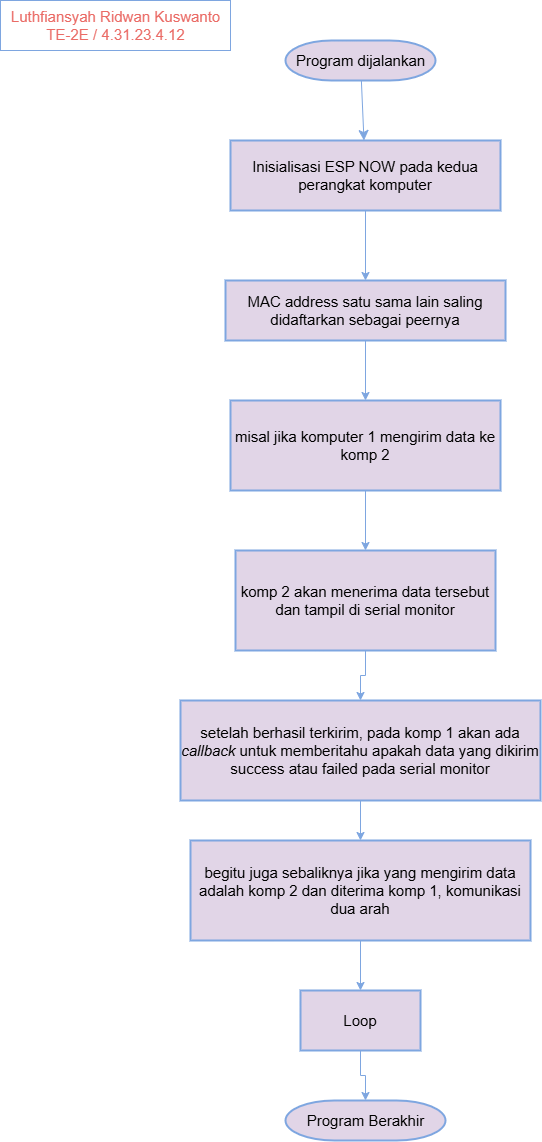

The diagram above was exported from draw.io. Its source (the exported page's mxGraphModel, read from the mxfile embedded in the PNG):
<mxGraphModel dx="1434" dy="772" grid="1" gridSize="10" guides="1" tooltips="1" connect="1" arrows="1" fold="1" page="1" pageScale="1" pageWidth="850" pageHeight="1100" math="0" shadow="0">
  <root>
    <mxCell id="0" />
    <mxCell id="1" parent="0" />
    <mxCell id="iKf1mwZHJ5Ud4UpCvj1x-1" value="" style="edgeStyle=none;curved=1;rounded=0;orthogonalLoop=1;jettySize=auto;html=1;fontSize=15;startSize=8;endSize=8;strokeColor=light-dark(#7EA6E0,#7EA6E0);fillColor=#e1d5e7;" edge="1" parent="1" source="iKf1mwZHJ5Ud4UpCvj1x-2" target="iKf1mwZHJ5Ud4UpCvj1x-4">
      <mxGeometry relative="1" as="geometry" />
    </mxCell>
    <mxCell id="iKf1mwZHJ5Ud4UpCvj1x-2" value="Program dijalankan" style="shape=mxgraph.flowchart.terminator;strokeWidth=2;gradientDirection=north;fontStyle=0;html=1;strokeColor=light-dark(#7EA6E0,#7EA6E0);fillColor=#e1d5e7;fontSize=15;" vertex="1" parent="1">
      <mxGeometry x="295" y="40" width="150" height="40" as="geometry" />
    </mxCell>
    <mxCell id="iKf1mwZHJ5Ud4UpCvj1x-3" value="" style="edgeStyle=orthogonalEdgeStyle;rounded=0;orthogonalLoop=1;jettySize=auto;html=1;strokeColor=light-dark(#7EA6E0,#7EA6E0);fontSize=15;" edge="1" parent="1" source="iKf1mwZHJ5Ud4UpCvj1x-4" target="iKf1mwZHJ5Ud4UpCvj1x-7">
      <mxGeometry relative="1" as="geometry" />
    </mxCell>
    <mxCell id="iKf1mwZHJ5Ud4UpCvj1x-4" value="Inisialisasi ESP NOW pada kedua perangkat komputer" style="whiteSpace=wrap;html=1;strokeWidth=2;gradientDirection=north;fontStyle=0;strokeColor=light-dark(#7EA6E0,#7EA6E0);fillColor=#e1d5e7;fontSize=15;" vertex="1" parent="1">
      <mxGeometry x="240" y="140" width="270" height="70" as="geometry" />
    </mxCell>
    <mxCell id="iKf1mwZHJ5Ud4UpCvj1x-5" value="Luthfiansyah Ridwan Kuswanto&lt;div style=&quot;font-size: 15px;&quot;&gt;TE-2E / 4.31.23.4.12&lt;/div&gt;" style="text;html=1;align=center;verticalAlign=middle;resizable=0;points=[];autosize=1;strokeColor=light-dark(#7EA6E0,#7EA6E0);fillColor=none;fontSize=15;fontColor=#EA6B66;" vertex="1" parent="1">
      <mxGeometry x="10" width="230" height="50" as="geometry" />
    </mxCell>
    <mxCell id="iKf1mwZHJ5Ud4UpCvj1x-6" value="" style="edgeStyle=orthogonalEdgeStyle;rounded=0;orthogonalLoop=1;jettySize=auto;html=1;strokeColor=light-dark(#7EA6E0,#7EA6E0);fontSize=15;" edge="1" parent="1" source="iKf1mwZHJ5Ud4UpCvj1x-7" target="iKf1mwZHJ5Ud4UpCvj1x-9">
      <mxGeometry relative="1" as="geometry" />
    </mxCell>
    <mxCell id="iKf1mwZHJ5Ud4UpCvj1x-7" value="MAC address satu sama lain saling didaftarkan sebagai peernya" style="whiteSpace=wrap;html=1;strokeWidth=2;gradientDirection=north;fontStyle=0;strokeColor=light-dark(#7EA6E0,#7EA6E0);fillColor=#e1d5e7;fontSize=15;" vertex="1" parent="1">
      <mxGeometry x="235" y="280" width="280" height="60" as="geometry" />
    </mxCell>
    <mxCell id="iKf1mwZHJ5Ud4UpCvj1x-8" value="" style="edgeStyle=orthogonalEdgeStyle;rounded=0;orthogonalLoop=1;jettySize=auto;html=1;strokeColor=light-dark(#7EA6E0,#7EA6E0);fontSize=15;" edge="1" parent="1" source="iKf1mwZHJ5Ud4UpCvj1x-9" target="iKf1mwZHJ5Ud4UpCvj1x-10">
      <mxGeometry relative="1" as="geometry" />
    </mxCell>
    <mxCell id="iKf1mwZHJ5Ud4UpCvj1x-9" value="misal jika komputer 1 mengirim data ke komp 2" style="whiteSpace=wrap;html=1;strokeWidth=2;gradientDirection=north;fontStyle=0;strokeColor=light-dark(#7EA6E0,#7EA6E0);fillColor=#e1d5e7;fontSize=15;" vertex="1" parent="1">
      <mxGeometry x="240" y="400" width="270" height="90" as="geometry" />
    </mxCell>
    <mxCell id="iKf1mwZHJ5Ud4UpCvj1x-14" value="" style="edgeStyle=orthogonalEdgeStyle;rounded=0;orthogonalLoop=1;jettySize=auto;html=1;strokeColor=light-dark(#7EA6E0,#7EA6E0);" edge="1" parent="1" source="iKf1mwZHJ5Ud4UpCvj1x-10" target="iKf1mwZHJ5Ud4UpCvj1x-13">
      <mxGeometry relative="1" as="geometry" />
    </mxCell>
    <mxCell id="iKf1mwZHJ5Ud4UpCvj1x-10" value="komp 2 akan menerima data tersebut dan tampil di serial monitor" style="whiteSpace=wrap;html=1;fillColor=#e1d5e7;strokeColor=light-dark(#7EA6E0,#7EA6E0);strokeWidth=2;gradientDirection=north;fontStyle=0;fontSize=15;" vertex="1" parent="1">
      <mxGeometry x="245" y="550" width="260" height="100" as="geometry" />
    </mxCell>
    <mxCell id="iKf1mwZHJ5Ud4UpCvj1x-11" value="Program Berakhir" style="shape=mxgraph.flowchart.terminator;strokeWidth=2;gradientDirection=north;fontStyle=0;html=1;strokeColor=light-dark(#7EA6E0,#7EA6E0);fillColor=#e1d5e7;fontSize=15;" vertex="1" parent="1">
      <mxGeometry x="295" y="1100" width="160" height="40" as="geometry" />
    </mxCell>
    <mxCell id="iKf1mwZHJ5Ud4UpCvj1x-18" value="" style="edgeStyle=orthogonalEdgeStyle;rounded=0;orthogonalLoop=1;jettySize=auto;html=1;strokeColor=light-dark(#7EA6E0,#7EA6E0);" edge="1" parent="1" source="iKf1mwZHJ5Ud4UpCvj1x-13" target="iKf1mwZHJ5Ud4UpCvj1x-17">
      <mxGeometry relative="1" as="geometry" />
    </mxCell>
    <mxCell id="iKf1mwZHJ5Ud4UpCvj1x-13" value="setelah berhasil terkirim, pada komp 1 akan ada &lt;i&gt;callback&lt;/i&gt;&amp;nbsp;untuk memberitahu apakah data yang dikirim success atau failed pada serial monitor" style="whiteSpace=wrap;html=1;fillColor=#e1d5e7;strokeColor=light-dark(#7EA6E0,#7EA6E0);strokeWidth=2;gradientDirection=north;fontStyle=0;fontSize=15;" vertex="1" parent="1">
      <mxGeometry x="190" y="700" width="360" height="100" as="geometry" />
    </mxCell>
    <mxCell id="iKf1mwZHJ5Ud4UpCvj1x-22" value="" style="edgeStyle=orthogonalEdgeStyle;rounded=0;orthogonalLoop=1;jettySize=auto;html=1;strokeColor=light-dark(#7EA6E0,#7EA6E0);" edge="1" parent="1" source="iKf1mwZHJ5Ud4UpCvj1x-17" target="iKf1mwZHJ5Ud4UpCvj1x-21">
      <mxGeometry relative="1" as="geometry" />
    </mxCell>
    <mxCell id="iKf1mwZHJ5Ud4UpCvj1x-17" value="begitu juga sebaliknya jika yang mengirim data adalah komp 2 dan diterima komp 1, komunikasi dua arah" style="whiteSpace=wrap;html=1;fillColor=#e1d5e7;strokeColor=light-dark(#7EA6E0,#7EA6E0);strokeWidth=2;gradientDirection=north;fontStyle=0;fontSize=15;" vertex="1" parent="1">
      <mxGeometry x="200" y="840" width="340" height="100" as="geometry" />
    </mxCell>
    <mxCell id="iKf1mwZHJ5Ud4UpCvj1x-21" value="Loop" style="whiteSpace=wrap;html=1;fontSize=15;fillColor=#e1d5e7;strokeColor=light-dark(#7EA6E0,#7EA6E0);strokeWidth=2;gradientDirection=north;fontStyle=0;" vertex="1" parent="1">
      <mxGeometry x="310" y="990" width="120" height="60" as="geometry" />
    </mxCell>
    <mxCell id="iKf1mwZHJ5Ud4UpCvj1x-23" style="edgeStyle=orthogonalEdgeStyle;rounded=0;orthogonalLoop=1;jettySize=auto;html=1;entryX=0.5;entryY=0;entryDx=0;entryDy=0;entryPerimeter=0;strokeColor=light-dark(#7EA6E0,#7EA6E0);" edge="1" parent="1" source="iKf1mwZHJ5Ud4UpCvj1x-21" target="iKf1mwZHJ5Ud4UpCvj1x-11">
      <mxGeometry relative="1" as="geometry" />
    </mxCell>
  </root>
</mxGraphModel>